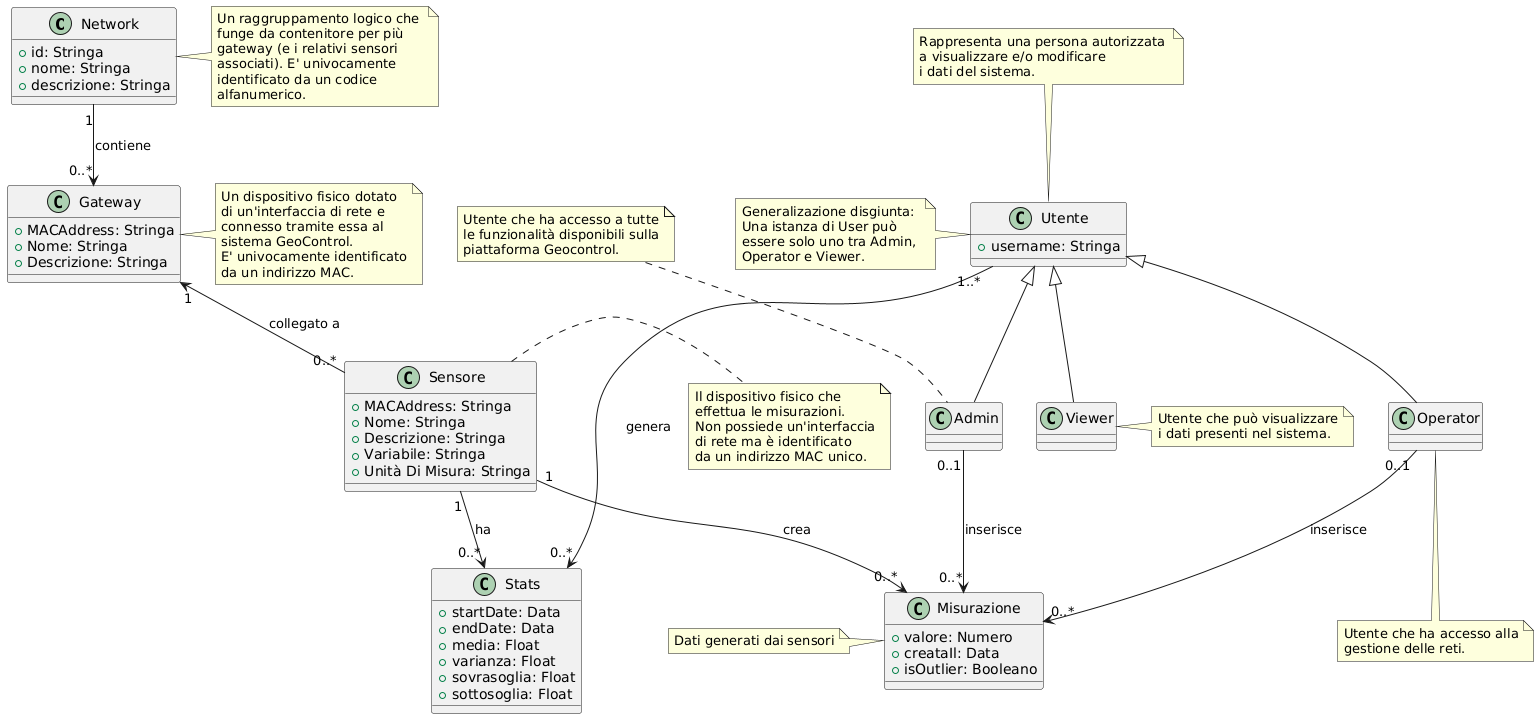

The diagram above was rendered by PlantUML. Its source (embedded in the PNG):
@startuml
class Network {
    +id: Stringa
    +nome: Stringa
    +descrizione: Stringa
}

note right of Network
  Un raggruppamento logico che 
  funge da contenitore per più 
  gateway (e i relativi sensori 
  associati). E' univocamente
  identificato da un codice
  alfanumerico.
end note

class Gateway {
    +MACAddress: Stringa
    +Nome: Stringa
    +Descrizione: Stringa
}

note right of Gateway
  Un dispositivo fisico dotato 
  di un'interfaccia di rete e 
  connesso tramite essa al 
  sistema GeoControl.
  E' univocamente identificato
  da un indirizzo MAC.
end note

class Sensore {
    +MACAddress: Stringa
    +Nome: Stringa
    +Descrizione: Stringa
    +Variabile: Stringa
    +Unità Di Misura: Stringa
}

note  right of Sensore
  Il dispositivo fisico che
  effettua le misurazioni.
  Non possiede un'interfaccia
  di rete ma è identificato
  da un indirizzo MAC unico.
end note

class Misurazione {
    +valore: Numero
    +creataIl: Data
    +isOutlier: Booleano
}

note left of Misurazione
  Dati generati dai sensori
end note

class Stats {
    +startDate: Data
    +endDate: Data
    +media: Float
    +varianza: Float
    +sovrasoglia: Float
    +sottosoglia: Float
}

class Utente {
    +username: Stringa
}

note top of Utente
  Rappresenta una persona autorizzata 
  a visualizzare e/o modificare 
  i dati del sistema.
end note

class Admin {
}

note top of Admin
  Utente che ha accesso a tutte
  le funzionalità disponibili sulla
  piattaforma Geocontrol.
end note

class Operator

note bottom of Operator
  Utente che ha accesso alla
  gestione delle reti.
end note

class Viewer

note right of Viewer
  Utente che può visualizzare
  i dati presenti nel sistema.
end note

Network "1" --> "0..*" Gateway : contiene

Gateway "1" <-- "0..*" Sensore : collegato a

Sensore "1" --> "0..*" Misurazione : crea

Sensore "1" --> "0..*" Stats: ha

Utente "1..*" --> "0..*" Stats: genera

Utente <|-- Admin

Utente <|-- Operator

Utente <|-- Viewer

note left of Utente
  Generalizazione disgiunta:
  Una istanza di User può 
  essere solo uno tra Admin, 
  Operator e Viewer.
end note

Admin "0..1" --> "0..*" Misurazione : inserisce

Operator "0..1" --> "0..*" Misurazione : inserisce
@enduml